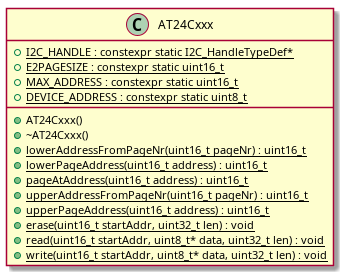

The diagram above was rendered by PlantUML. Its source (embedded in the PNG):
@startuml






class AT24Cxxx {
	+AT24Cxxx()
	+~AT24Cxxx()
	+{static} I2C_HANDLE : constexpr static I2C_HandleTypeDef*
	+{static} E2PAGESIZE : constexpr static uint16_t
	+{static} MAX_ADDRESS : constexpr static uint16_t
	+{static} DEVICE_ADDRESS : constexpr static uint8_t
	+{static} lowerAddressFromPageNr(uint16_t pageNr) : uint16_t
	+{static} lowerPageAddress(uint16_t address) : uint16_t
	+{static} pageAtAddress(uint16_t address) : uint16_t
	+{static} upperAddressFromPageNr(uint16_t pageNr) : uint16_t
	+{static} upperPageAddress(uint16_t address) : uint16_t
	+{static} erase(uint16_t startAddr, uint32_t len) : void
	+{static} read(uint16_t startAddr, uint8_t* data, uint32_t len) : void
	+{static} write(uint16_t startAddr, uint8_t* data, uint32_t len) : void
}






















@enduml